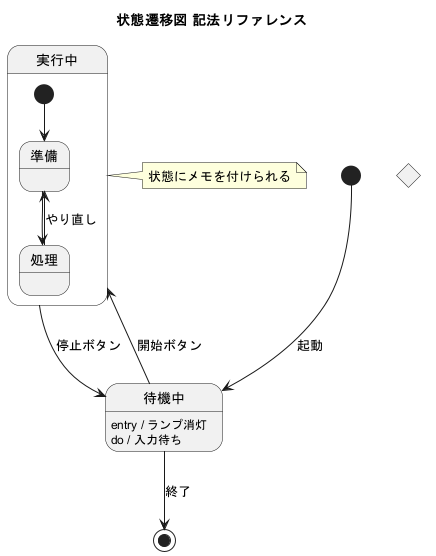

The diagram above was rendered by PlantUML. Its source (embedded in the PNG):
@startuml
' ============================================================
'  状態遷移図 記法リファレンス（「こう書くとこうなる」集）
'  状態の移り変わりを表す。※コメントは行頭の ' のみ。
' ============================================================
title 状態遷移図 記法リファレンス

' ▼ 開始・終了はこう： [*]（開始点／終了点の両方に使う）
[*] --> 待機中 : 起動

' ▼ 遷移はこう： 状態A --> 状態B : イベント名（: の後ろがきっかけ）
待機中 --> 実行中 : 開始ボタン
実行中 --> 待機中 : 停止ボタン
待機中 --> [*] : 終了

' ▼ 入れ子（複合状態）はこう： state 名前 { 中に子状態 }
state 実行中 {
  [*] --> 準備
  準備 --> 処理
  処理 --> 準備 : やり直し
}

' ▼ 状態でやることはこう書く： 状態 : entry/do/exit の動作
待機中 : entry / ランプ消灯
待機中 : do / 入力待ち

' ▼ 擬似状態（判断・並行）はこう： <<choice>> <<fork>> <<join>>
state 判断 <<choice>>

' ▼ 補足はこう： note
note right of 実行中 : 状態にメモを付けられる

@enduml